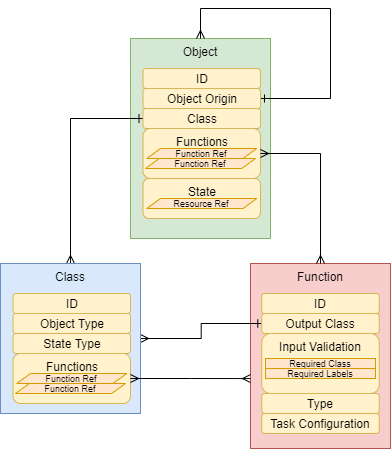

The diagram above was exported from draw.io. Its source (the exported page's mxGraphModel, read from the mxfile embedded in the PNG):
<mxGraphModel dx="648" dy="1674" grid="1" gridSize="10" guides="1" tooltips="1" connect="1" arrows="1" fold="1" page="1" pageScale="1" pageWidth="827" pageHeight="1169" math="0" shadow="0">
  <root>
    <mxCell id="0" />
    <mxCell id="1" parent="0" />
    <mxCell id="2" value="Object" style="rounded=0;whiteSpace=wrap;html=1;fillColor=#d5e8d4;strokeColor=#82b366;verticalAlign=top;" vertex="1" parent="1">
      <mxGeometry x="130" width="140" height="200" as="geometry" />
    </mxCell>
    <mxCell id="3" value="State" style="rounded=1;whiteSpace=wrap;html=1;fillColor=#fff2cc;strokeColor=#d6b656;verticalAlign=top;align=center;horizontal=1;" vertex="1" parent="1">
      <mxGeometry x="142.5" y="140" width="117.5" height="40" as="geometry" />
    </mxCell>
    <mxCell id="41" style="edgeStyle=orthogonalEdgeStyle;rounded=0;orthogonalLoop=1;jettySize=auto;html=1;entryX=0.5;entryY=0;entryDx=0;entryDy=0;startArrow=ERone;startFill=0;endArrow=ERmany;endFill=0;" edge="1" parent="1" source="4" target="2">
      <mxGeometry relative="1" as="geometry">
        <Array as="points">
          <mxPoint x="330" y="60" />
          <mxPoint x="330" y="-30" />
          <mxPoint x="200" y="-30" />
        </Array>
      </mxGeometry>
    </mxCell>
    <mxCell id="4" value="Object Origin" style="rounded=1;whiteSpace=wrap;html=1;fillColor=#fff2cc;strokeColor=#d6b656;" vertex="1" parent="1">
      <mxGeometry x="142.5" y="50" width="117.5" height="20" as="geometry" />
    </mxCell>
    <mxCell id="5" value="Functions" style="rounded=1;whiteSpace=wrap;html=1;fillColor=#fff2cc;strokeColor=#d6b656;verticalAlign=top;" vertex="1" parent="1">
      <mxGeometry x="142.5" y="90" width="117.5" height="50" as="geometry" />
    </mxCell>
    <mxCell id="6" value="Function Ref" style="shape=parallelogram;perimeter=parallelogramPerimeter;whiteSpace=wrap;html=1;fixedSize=1;verticalAlign=middle;size=13.75;fillColor=#ffe6cc;strokeColor=#d79b00;fontSize=9;" vertex="1" parent="1">
      <mxGeometry x="146.25" y="110" width="110" height="10" as="geometry" />
    </mxCell>
    <mxCell id="7" value="Function Ref" style="shape=parallelogram;perimeter=parallelogramPerimeter;whiteSpace=wrap;html=1;fixedSize=1;verticalAlign=middle;size=13.75;fillColor=#ffe6cc;strokeColor=#d79b00;fontSize=9;" vertex="1" parent="1">
      <mxGeometry x="145" y="120" width="110" height="10" as="geometry" />
    </mxCell>
    <mxCell id="37" style="edgeStyle=orthogonalEdgeStyle;rounded=0;orthogonalLoop=1;jettySize=auto;html=1;entryX=0.5;entryY=0;entryDx=0;entryDy=0;startArrow=ERone;startFill=0;endArrow=ERmany;endFill=0;" edge="1" parent="1" source="8" target="22">
      <mxGeometry relative="1" as="geometry" />
    </mxCell>
    <mxCell id="8" value="Class" style="rounded=1;whiteSpace=wrap;html=1;fillColor=#fff2cc;strokeColor=#d6b656;" vertex="1" parent="1">
      <mxGeometry x="142.5" y="70" width="117.5" height="20" as="geometry" />
    </mxCell>
    <mxCell id="9" value="Resource Ref" style="shape=parallelogram;perimeter=parallelogramPerimeter;whiteSpace=wrap;html=1;fixedSize=1;verticalAlign=middle;size=13.75;fillColor=#ffe6cc;strokeColor=#d79b00;fontSize=9;" vertex="1" parent="1">
      <mxGeometry x="146.25" y="160" width="110" height="10" as="geometry" />
    </mxCell>
    <mxCell id="10" value="Function" style="rounded=0;whiteSpace=wrap;html=1;fillColor=#f8cecc;strokeColor=#b85450;verticalAlign=top;" vertex="1" parent="1">
      <mxGeometry x="250" y="225" width="140" height="185" as="geometry" />
    </mxCell>
    <mxCell id="11" value="ID" style="rounded=1;whiteSpace=wrap;html=1;fillColor=#fff2cc;strokeColor=#d6b656;" vertex="1" parent="1">
      <mxGeometry x="261.25" y="255" width="117.5" height="20" as="geometry" />
    </mxCell>
    <mxCell id="40" style="edgeStyle=orthogonalEdgeStyle;rounded=0;orthogonalLoop=1;jettySize=auto;html=1;startArrow=ERone;startFill=0;endArrow=ERmany;endFill=0;" edge="1" parent="1" source="12" target="22">
      <mxGeometry relative="1" as="geometry">
        <mxPoint x="81" y="283" as="targetPoint" />
      </mxGeometry>
    </mxCell>
    <mxCell id="12" value="Output Class" style="rounded=1;whiteSpace=wrap;html=1;fillColor=#fff2cc;strokeColor=#d6b656;" vertex="1" parent="1">
      <mxGeometry x="261.25" y="275" width="117.5" height="20" as="geometry" />
    </mxCell>
    <mxCell id="13" value="Input Validation" style="rounded=1;whiteSpace=wrap;html=1;fillColor=#fff2cc;strokeColor=#d6b656;verticalAlign=top;" vertex="1" parent="1">
      <mxGeometry x="261.25" y="295" width="117.5" height="60" as="geometry" />
    </mxCell>
    <mxCell id="15" value="Task Configuration" style="rounded=1;whiteSpace=wrap;html=1;fillColor=#fff2cc;strokeColor=#d6b656;" vertex="1" parent="1">
      <mxGeometry x="261.25" y="375" width="117.5" height="20" as="geometry" />
    </mxCell>
    <mxCell id="16" value="Required Class" style="rounded=0;whiteSpace=wrap;html=1;verticalAlign=middle;fillColor=#ffe6cc;strokeColor=#d79b00;fontSize=9;" vertex="1" parent="1">
      <mxGeometry x="265" y="320" width="110" height="10" as="geometry" />
    </mxCell>
    <mxCell id="17" value="Required Labels" style="rounded=0;whiteSpace=wrap;html=1;verticalAlign=middle;fillColor=#ffe6cc;strokeColor=#d79b00;fontSize=9;" vertex="1" parent="1">
      <mxGeometry x="265" y="330" width="110" height="10" as="geometry" />
    </mxCell>
    <mxCell id="19" value="ID" style="rounded=1;whiteSpace=wrap;html=1;fillColor=#fff2cc;strokeColor=#d6b656;" vertex="1" parent="1">
      <mxGeometry x="142.5" y="30" width="117.5" height="20" as="geometry" />
    </mxCell>
    <mxCell id="22" value="Class" style="rounded=0;whiteSpace=wrap;html=1;fillColor=#dae8fc;strokeColor=#6c8ebf;verticalAlign=top;" vertex="1" parent="1">
      <mxGeometry y="225" width="140" height="150" as="geometry" />
    </mxCell>
    <mxCell id="25" value="Functions" style="rounded=1;whiteSpace=wrap;html=1;fillColor=#fff2cc;strokeColor=#d6b656;verticalAlign=top;" vertex="1" parent="1">
      <mxGeometry x="12.5" y="315" width="117.5" height="50" as="geometry" />
    </mxCell>
    <mxCell id="26" value="Function Ref" style="shape=parallelogram;perimeter=parallelogramPerimeter;whiteSpace=wrap;html=1;fixedSize=1;verticalAlign=middle;size=13.75;fillColor=#ffe6cc;strokeColor=#d79b00;fontSize=9;" vertex="1" parent="1">
      <mxGeometry x="16.25" y="335" width="110" height="10" as="geometry" />
    </mxCell>
    <mxCell id="27" value="Function Ref" style="shape=parallelogram;perimeter=parallelogramPerimeter;whiteSpace=wrap;html=1;fixedSize=1;verticalAlign=middle;size=13.75;fillColor=#ffe6cc;strokeColor=#d79b00;fontSize=9;" vertex="1" parent="1">
      <mxGeometry x="15" y="345" width="110" height="10" as="geometry" />
    </mxCell>
    <mxCell id="28" value="State Type" style="rounded=1;whiteSpace=wrap;html=1;fillColor=#fff2cc;strokeColor=#d6b656;" vertex="1" parent="1">
      <mxGeometry x="12.5" y="295" width="117.5" height="20" as="geometry" />
    </mxCell>
    <mxCell id="30" value="ID" style="rounded=1;whiteSpace=wrap;html=1;fillColor=#fff2cc;strokeColor=#d6b656;" vertex="1" parent="1">
      <mxGeometry x="12.5" y="255" width="117.5" height="20" as="geometry" />
    </mxCell>
    <mxCell id="31" style="edgeStyle=orthogonalEdgeStyle;rounded=0;orthogonalLoop=1;jettySize=auto;html=1;exitX=1;exitY=0.5;exitDx=0;exitDy=0;entryX=0.5;entryY=0;entryDx=0;entryDy=0;endArrow=ERmany;endFill=0;startArrow=ERmany;startFill=0;" edge="1" parent="1" source="5" target="10">
      <mxGeometry relative="1" as="geometry" />
    </mxCell>
    <mxCell id="32" style="edgeStyle=orthogonalEdgeStyle;rounded=0;orthogonalLoop=1;jettySize=auto;html=1;exitX=1;exitY=0.5;exitDx=0;exitDy=0;endArrow=ERmany;endFill=0;startArrow=ERmany;startFill=0;entryX=0;entryY=0.622;entryDx=0;entryDy=0;entryPerimeter=0;" edge="1" parent="1" source="25" target="10">
      <mxGeometry relative="1" as="geometry">
        <mxPoint x="270" y="125" as="sourcePoint" />
        <mxPoint x="320" y="300" as="targetPoint" />
      </mxGeometry>
    </mxCell>
    <mxCell id="33" value="Object Type" style="rounded=1;whiteSpace=wrap;html=1;fillColor=#fff2cc;strokeColor=#d6b656;" vertex="1" parent="1">
      <mxGeometry x="12.5" y="275" width="117.5" height="20" as="geometry" />
    </mxCell>
    <mxCell id="39" value="Type" style="rounded=1;whiteSpace=wrap;html=1;fillColor=#fff2cc;strokeColor=#d6b656;" vertex="1" parent="1">
      <mxGeometry x="261.25" y="355" width="117.5" height="20" as="geometry" />
    </mxCell>
  </root>
</mxGraphModel>